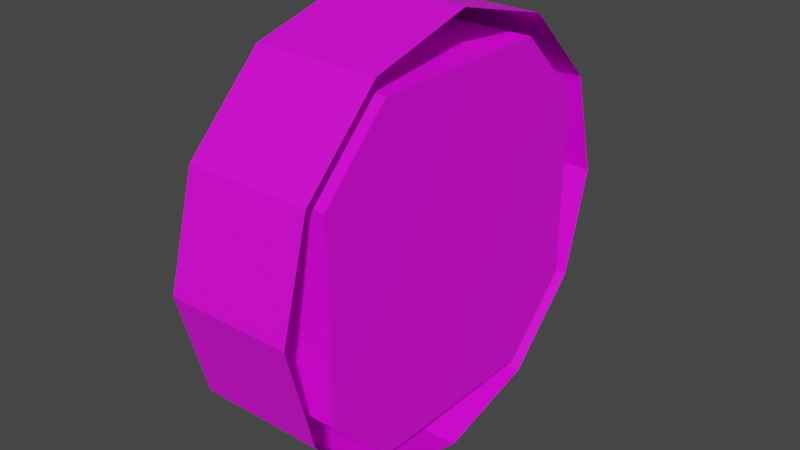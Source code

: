 # Source: Clock.blend  (saved by Blender 3.2.14; exported with 4.5.12 LTS)
import bpy
from mathutils import Matrix  # noqa: F401  (used for matrix-valued properties, if any)

bpy.ops.wm.read_factory_settings(use_empty=True)
scene = bpy.context.scene
scene.name = 'Scene'

# ---- collections
col_collection = bpy.data.collections.new('Collection'); scene.collection.children.link(col_collection)

# ---- images (referenced by path relative to the original .blend; pixels are not part of the script)
import os
ASSET_DIR = os.environ.get("B2B_ASSET_DIR", "")  # directory of the original .blend (textures are referenced by path, not embedded)
HERE = os.path.dirname(os.path.abspath(__file__))  # packed textures are extracted next to this script under _unpacked/

def load_image(name, relpath, width, height, colorspace="sRGB"):
    """Load a texture the original file referenced (path relative to the .blend, or extracted next to this script)."""
    p = next((c for c in (os.path.join(HERE, relpath), os.path.join(ASSET_DIR, relpath)) if relpath and os.path.exists(c)), "")
    if p:
        img = bpy.data.images.load(p, check_existing=True)
        img.name = name
    else:  # same state as the original file: an image datablock whose file is absent (Cycles renders it pink)
        img = bpy.data.images.new(name, width, height)
        img.source = "FILE"
        img.filepath = "//" + (relpath or name)
    img.colorspace_settings.name = colorspace
    return img
img_metal_png = load_image('metal.png', 'metal.png', 1024, 1024, 'sRGB')
img_metal_n_png = load_image('metal_n.png', 'metal_n.png', 1024, 1024, 'Non-Color')
img_clock_png = load_image('Clock.png', 'Clock.png', 1024, 1024, 'sRGB')
img_white_toilet_jpg = load_image('white_toilet.jpg', 'white_toilet.jpg', 1024, 1024, 'sRGB')
img_white_toilet_n_jpg = load_image('white_toilet_n.jpg', 'white_toilet_n.jpg', 1024, 1024, 'Non-Color')

# ---- materials (node trees are filled in below, after node groups)
mat_metal = bpy.data.materials.new('Metal')
mat_metal.use_transparent_shadow = False
mat_clock = bpy.data.materials.new('Clock')
mat_clock.use_backface_culling = True
mat_clock.use_transparent_shadow = False
mat_toilet = bpy.data.materials.new('Toilet')
mat_toilet.use_backface_culling = True
mat_toilet.use_transparent_shadow = False

# ---- material node trees
mat_metal.use_nodes = True; mat_metal.node_tree.nodes.clear()
_N = mat_metal.node_tree.nodes; _L = mat_metal.node_tree.links
n0 = _N.new('ShaderNodeOutputMaterial'); n0.name = 'Material Output'; n0.location = (300, 300)
n1 = _N.new('ShaderNodeTexImage'); n1.name = 'Image Texture'; n1.location = (-280, 260)
n1.image = img_metal_png
n2 = _N.new('ShaderNodeBsdfPrincipled'); n2.name = 'Principled BSDF'; n2.location = (10, 300)
n2.distribution = 'GGX'
n2.subsurface_method = 'RANDOM_WALK_SKIN'
n2.inputs[3].default_value = 1.45
n2.inputs[27].default_value = (0.0, 0.0, 0.0, 1.0)
n2.inputs[28].default_value = 1.0
n3 = _N.new('ShaderNodeBump'); n3.name = 'Bump'; n3.location = (-178, -190)
n3.inputs[1].default_value = 1.0
n3.inputs[2].default_value = 1.0
n4 = _N.new('ShaderNodeTexImage'); n4.name = 'Image Texture.001'; n4.location = (-433, -226)
n4.image = img_metal_n_png
_L.new(n2.outputs[0], n0.inputs[0])
_L.new(n1.outputs[0], n2.inputs[0])
_L.new(n3.outputs[0], n2.inputs[5])
_L.new(n4.outputs[0], n3.inputs[4])
n0.is_active_output = True
mat_clock.use_nodes = True; mat_clock.node_tree.nodes.clear()
_N = mat_clock.node_tree.nodes; _L = mat_clock.node_tree.links
n0 = _N.new('ShaderNodeBsdfPrincipled'); n0.name = 'Principled BSDF'; n0.location = (10, 300)
n0.distribution = 'GGX'
n0.subsurface_method = 'RANDOM_WALK_SKIN'
n0.inputs[3].default_value = 1.45
n0.inputs[27].default_value = (0.0, 0.0, 0.0, 1.0)
n0.inputs[28].default_value = 1.0
n1 = _N.new('ShaderNodeOutputMaterial'); n1.name = 'Material Output'; n1.location = (300, 300)
n2 = _N.new('ShaderNodeTexImage'); n2.name = 'Image Texture'; n2.location = (-280, 270)
n2.image = img_clock_png
_L.new(n0.outputs[0], n1.inputs[0])
_L.new(n2.outputs[0], n0.inputs[0])
_L.new(n2.outputs[1], n0.inputs[4])
n1.is_active_output = True
mat_toilet.use_nodes = True; mat_toilet.node_tree.nodes.clear()
_N = mat_toilet.node_tree.nodes; _L = mat_toilet.node_tree.links
n0 = _N.new('ShaderNodeBsdfPrincipled'); n0.name = 'Principled BSDF'; n0.location = (10, 300)
n0.distribution = 'GGX'
n0.subsurface_method = 'RANDOM_WALK_SKIN'
n0.inputs[3].default_value = 1.45
n0.inputs[13].default_value = 1.0
n0.inputs[27].default_value = (0.0, 0.0, 0.0, 1.0)
n0.inputs[28].default_value = 1.0
n1 = _N.new('ShaderNodeOutputMaterial'); n1.name = 'Material Output'; n1.location = (300, 300)
n2 = _N.new('ShaderNodeTexImage'); n2.name = 'Image Texture'; n2.location = (-280, 270)
n2.image = img_white_toilet_jpg
n3 = _N.new('ShaderNodeBump'); n3.name = 'Bump'; n3.location = (-150, -197)
n3.inputs[1].default_value = 1.0
n3.inputs[2].default_value = 1.0
n4 = _N.new('ShaderNodeTexImage'); n4.name = 'Image Texture.001'; n4.location = (-607, -239)
n4.image = img_white_toilet_n_jpg
_L.new(n0.outputs[0], n1.inputs[0])
_L.new(n2.outputs[0], n0.inputs[0])
_L.new(n3.outputs[0], n0.inputs[5])
_L.new(n4.outputs[0], n3.inputs[4])
n1.is_active_output = True

# ---- world
world_world = bpy.data.worlds.new('World'); scene.world = world_world
world_world.use_nodes = True; world_world.node_tree.nodes.clear()
_N = world_world.node_tree.nodes; _L = world_world.node_tree.links
n0 = _N.new('ShaderNodeOutputWorld'); n0.name = 'World Output'; n0.location = (300, 300)
n1 = _N.new('ShaderNodeBackground'); n1.name = 'Background'; n1.location = (10, 300)
n1.inputs[0].default_value = (0.05088, 0.05088, 0.05088, 1.0)
_L.new(n1.outputs[0], n0.inputs[0])
n0.is_active_output = True
world_world.color = (0.05088, 0.05088, 0.05088)
world_world.use_sun_shadow = False
world_world.sun_shadow_jitter_overblur = 0.0

# ---- meshes
me_cube_005 = bpy.data.meshes.new('Cube.005')
me_cube_005.from_pydata([(-1.0, -1.0, 7.629e-06), (-0.4622, -0.4622, 15.02), (-1.0, 1.0, 7.629e-06), (-0.4622, 0.4622, 15.02), (0.3403, -1.0, 7.629e-06), (0.4622, -0.4622, 15.02), (0.3403, 1.0, 7.629e-06), (0.4622, 0.4622, 15.02)], [], [(0, 1, 3, 2), (2, 3, 7, 6), (6, 7, 5, 4), (4, 5, 1, 0), (2, 6, 4, 0), (7, 3, 1, 5)])
_uv = me_cube_005.uv_layers.new(name='UVMap')
_uv.uv.foreach_set('vector', [0.375, 0.0, 0.625, 0.0, 0.625, 0.25, 0.375, 0.25, 0.375, 0.25, 0.625, 0.25, 0.625, 0.5, 0.375, 0.5, 0.375, 0.5, 0.625, 0.5, 0.625, 0.75, 0.375, 0.75, 0.375, 0.75, 0.625, 0.75, 0.625, 1.0, 0.375, 1.0, 0.125, 0.5, 0.375, 0.5, 0.375, 0.75, 0.125, 0.75, 0.625, 0.5, 0.875, 0.5, 0.875, 0.75, 0.625, 0.75])
me_cube_005.materials.append(mat_metal)
me_cube_005.update()
me_cube_006 = bpy.data.meshes.new('Cube.006')
me_cube_006.from_pydata([(-1.0, -1.0, 7.629e-06), (-0.4622, -0.4622, 7.054), (-1.0, 1.0, 7.629e-06), (-0.4622, 0.4622, 7.054), (0.3403, -1.0, 7.629e-06), (0.4622, -0.4622, 7.054), (0.3403, 1.0, 7.629e-06), (0.4622, 0.4622, 7.054)], [], [(0, 1, 3, 2), (2, 3, 7, 6), (6, 7, 5, 4), (4, 5, 1, 0), (2, 6, 4, 0), (7, 3, 1, 5)])
_uv = me_cube_006.uv_layers.new(name='UVMap')
_uv.uv.foreach_set('vector', [0.375, 0.0, 0.625, 0.0, 0.625, 0.25, 0.375, 0.25, 0.375, 0.25, 0.625, 0.25, 0.625, 0.5, 0.375, 0.5, 0.375, 0.5, 0.625, 0.5, 0.625, 0.75, 0.375, 0.75, 0.375, 0.75, 0.625, 0.75, 0.625, 1.0, 0.375, 1.0, 0.125, 0.5, 0.375, 0.5, 0.375, 0.75, 0.125, 0.75, 0.625, 0.5, 0.875, 0.5, 0.875, 0.75, 0.625, 0.75])
me_cube_006.materials.append(mat_metal)
me_cube_006.update()
me_circle_001 = bpy.data.meshes.new('Circle.001')
me_circle_001.from_pydata([(-0.1771, 0.3067, 0.01605), (2.001e-09, 0.3542, 0.01605), (-0.3067, 0.1771, 0.01605), (-0.3542, -1.548e-08, 0.01605), (-0.3067, -0.1771, 0.01605), (-0.1771, -0.3067, 0.01605), (3.296e-08, -0.3542, 0.01605), (0.1771, -0.3067, 0.01605), (0.3067, -0.1771, 0.01605), (0.3542, 4.223e-09, 0.01605), (0.3067, 0.1771, 0.01605), (0.1771, 0.3067, 0.01605), (-0.1594, 0.2761, 0.01605), (1.8e-09, 0.2761, 0.01605), (-0.2761, 0.1594, 0.01605), (-0.2761, -1.989e-08, 0.01605), (-0.2761, -0.1594, 0.01605), (-0.1594, -0.2761, 0.01605), (2.967e-08, -0.2722, 0.01605), (0.1594, -0.2761, 0.01605), (0.2761, -0.1594, 0.01605), (0.2761, -2.159e-09, 0.01605), (0.2761, 0.1594, 0.01605), (0.1594, 0.2761, 0.01605), (-0.1771, 0.3067, 0.1975), (-3.394e-09, 0.3542, 0.1975), (-0.3067, 0.1771, 0.1975), (-0.3542, -1.548e-08, 0.1975), (-0.3067, -0.1771, 0.1975), (-0.1771, -0.3067, 0.1975), (2.757e-08, -0.3542, 0.1975), (0.1771, -0.3067, 0.1975), (0.3067, -0.1771, 0.1975), (0.3542, 4.224e-09, 0.1975), (0.3067, 0.1771, 0.1975), (0.1771, 0.3067, 0.1975), (-0.1594, 0.2761, 0.1975), (-3.594e-09, 0.2761, 0.1975), (-0.2761, 0.1594, 0.1975), (-0.2761, -1.989e-08, 0.1975), (-0.2761, -0.1594, 0.1975), (-0.1594, -0.2761, 0.1975), (2.427e-08, -0.2722, 0.1975), (0.1594, -0.2761, 0.1975), (0.2761, -0.1594, 0.1975), (0.2761, -2.159e-09, 0.1975), (0.2761, 0.1594, 0.1975), (0.1594, 0.2761, 0.1975), (-0.1594, 0.2761, 0.1826), (-4.721e-09, 0.2761, 0.1826), (-0.2761, 0.1594, 0.1826), (-0.2761, -1.989e-08, 0.1826), (-0.2761, -0.1594, 0.1826), (-0.1594, -0.2761, 0.1826), (2.315e-08, -0.2722, 0.1826), (0.1594, -0.2761, 0.1826), (0.2761, -0.1594, 0.1826), (0.2761, -2.159e-09, 0.1826), (0.2761, 0.1594, 0.1826), (0.1594, 0.2761, 0.1826)], [], [(12, 13, 37, 36), (20, 19, 43, 44), (4, 5, 29, 28), (11, 1, 25, 35), (19, 18, 42, 43), (3, 4, 28, 27), (10, 11, 35, 34), (18, 17, 41, 42), (2, 3, 27, 26), (9, 10, 34, 33), (17, 16, 40, 41), (0, 2, 26, 24), (5, 6, 30, 29), (21, 20, 44, 45), (14, 12, 36, 38), (6, 7, 31, 30), (22, 21, 45, 46), (15, 14, 38, 39), (7, 8, 32, 31), (23, 22, 46, 47), (1, 0, 24, 25), (16, 15, 39, 40), (8, 9, 33, 32), (13, 23, 47, 37), (38, 36, 37, 47, 46, 45, 44, 43, 42, 41, 40, 39), (50, 48, 49, 59, 58, 57, 56, 55, 54, 53, 52, 51), (1, 13, 12, 0), (11, 23, 13, 1), (10, 22, 23, 11), (9, 21, 22, 10), (8, 20, 21, 9), (7, 19, 20, 8), (6, 18, 19, 7), (5, 17, 18, 6), (4, 16, 17, 5), (3, 15, 16, 4), (2, 14, 15, 3), (0, 12, 14, 2)])
_uv = me_circle_001.uv_layers.new(name='UVMap')
_uv.uv.foreach_set('vector', [0.9653, 0.5499, 0.9653, 0.5033, 0.9653, 0.5033, 0.9653, 0.5499, 0.9653, 0.4136, 0.9653, 0.4501, 0.9653, 0.4501, 0.9653, 0.4136, 0.9653, 0.596, 0.9653, 0.5555, 0.9653, 0.5555, 0.9653, 0.596, 0.9653, 0.4445, 0.9653, 0.5, 0.9653, 0.5, 0.9653, 0.4445, 0.9653, 0.4501, 0.9653, 0.4964, 0.9653, 0.4964, 0.9653, 0.4501, 0.9653, 0.6109, 0.9653, 0.596, 0.9653, 0.596, 0.9653, 0.6109, 0.9653, 0.404, 0.9653, 0.4445, 0.9653, 0.4445, 0.9653, 0.404, 0.9653, 0.5036, 0.9653, 0.5499, 0.9653, 0.5499, 0.9653, 0.5036, 0.9653, 0.596, 0.9653, 0.6109, 0.9653, 0.6109, 0.9653, 0.596, 0.9653, 0.3891, 0.9653, 0.404, 0.9653, 0.404, 0.9653, 0.3891, 0.9653, 0.5499, 0.9653, 0.5864, 0.9653, 0.5864, 0.9653, 0.5499, 0.9653, 0.5555, 0.9653, 0.596, 0.9653, 0.596, 0.9653, 0.5555, 0.9653, 0.5555, 0.9653, 0.5, 0.9653, 0.5, 0.9653, 0.5555, 0.9653, 0.4011, 0.9653, 0.4136, 0.9653, 0.4136, 0.9653, 0.4011, 0.9653, 0.5864, 0.9653, 0.5499, 0.9653, 0.5499, 0.9653, 0.5864, 0.9653, 0.5, 0.9653, 0.4445, 0.9653, 0.4445, 0.9653, 0.5, 0.9653, 0.4136, 0.9653, 0.4011, 0.9653, 0.4011, 0.9653, 0.4136, 0.9653, 0.5989, 0.9653, 0.5864, 0.9653, 0.5864, 0.9653, 0.5989, 0.9653, 0.4445, 0.9653, 0.404, 0.9653, 0.404, 0.9653, 0.4445, 0.9653, 0.4501, 0.9653, 0.4136, 0.9653, 0.4136, 0.9653, 0.4501, 0.9653, 0.5, 0.9653, 0.5555, 0.9653, 0.5555, 0.9653, 0.5, 0.9653, 0.5864, 0.9653, 0.5989, 0.9653, 0.5989, 0.9653, 0.5864, 0.9653, 0.404, 0.9653, 0.3891, 0.9653, 0.3891, 0.9653, 0.404, 0.9653, 0.4967, 0.9653, 0.4501, 0.9653, 0.4501, 0.9653, 0.4967, 0.9583, 0.5796, 0.9583, 0.6383, 0.9583, 0.6383, 0.9583, 0.6383, 0.9583, 0.5796, 0.9583, 0.4994, 0.9583, 0.4192, 0.9583, 0.3605, 0.9583, 0.3625, 0.9583, 0.3605, 0.9583, 0.4192, 0.9583, 0.4994, 0.9583, 0.5796, 0.9583, 0.6383, 0.9583, 0.6383, 0.9583, 0.6383, 0.9583, 0.5796, 0.9583, 0.4994, 0.9583, 0.4192, 0.9583, 0.3605, 0.9583, 0.3625, 0.9583, 0.3605, 0.9583, 0.4192, 0.9583, 0.4994, 0.9653, 0.5, 0.9653, 0.5033, 0.9653, 0.5499, 0.9653, 0.5555, 0.9653, 0.4445, 0.9653, 0.4501, 0.9653, 0.4967, 0.9653, 0.5, 0.9653, 0.404, 0.9653, 0.4136, 0.9653, 0.4501, 0.9653, 0.4445, 0.9653, 0.3891, 0.9653, 0.4011, 0.9653, 0.4136, 0.9653, 0.404, 0.9653, 0.404, 0.9653, 0.4136, 0.9653, 0.4011, 0.9653, 0.3891, 0.9653, 0.4445, 0.9653, 0.4501, 0.9653, 0.4136, 0.9653, 0.404, 0.9653, 0.5, 0.9653, 0.4964, 0.9653, 0.4501, 0.9653, 0.4445, 0.9653, 0.5555, 0.9653, 0.5499, 0.9653, 0.5036, 0.9653, 0.5, 0.9653, 0.596, 0.9653, 0.5864, 0.9653, 0.5499, 0.9653, 0.5555, 0.9653, 0.6109, 0.9653, 0.5989, 0.9653, 0.5864, 0.9653, 0.596, 0.9653, 0.596, 0.9653, 0.5864, 0.9653, 0.5989, 0.9653, 0.6109, 0.9653, 0.5555, 0.9653, 0.5499, 0.9653, 0.5864, 0.9653, 0.596])
me_circle_001.materials.append(mat_clock)
me_circle_001.materials.append(mat_toilet)
me_circle_001.update()
me_circle_002 = bpy.data.meshes.new('Circle.002')
me_circle_002.from_pydata([(-0.5136, 0.2761, -0.01605), (-0.3542, 0.3188, -0.01605), (-0.6302, 0.1594, -0.01605), (-0.6729, -1.989e-08, -0.01605), (-0.6302, -0.1594, -0.01605), (-0.5136, -0.2761, -0.01605), (-0.3542, -0.3188, -0.01605), (-0.1948, -0.2761, -0.01605), (-0.07812, -0.1594, -0.01605), (-0.03542, -2.159e-09, -0.01605), (-0.07812, 0.1594, -0.01605), (-0.1948, 0.2761, -0.01605), (-0.5313, 0.3067, -0.0265), (-0.3542, 0.3542, -0.0265), (-0.6609, 0.1771, -0.0265), (-0.7084, -1.548e-08, -0.0265), (-0.6609, -0.1771, -0.0265), (-0.5313, -0.3067, -0.0265), (-0.3542, -0.3542, -0.0265), (-0.1771, -0.3067, -0.0265), (-0.04745, -0.1771, -0.0265), (0.0, 4.223e-09, -0.0265), (-0.04745, 0.1771, -0.0265), (-0.1771, 0.3067, -0.0265), (-0.5136, 0.2761, -0.0265), (-0.3542, 0.3188, -0.0265), (-0.6302, 0.1594, -0.0265), (-0.6729, -1.989e-08, -0.0265), (-0.6302, -0.1594, -0.0265), (-0.5136, -0.2761, -0.0265), (-0.3542, -0.3188, -0.0265), (-0.1948, -0.2761, -0.0265), (-0.07812, -0.1594, -0.0265), (-0.03542, -2.159e-09, -0.0265), (-0.07812, 0.1594, -0.0265), (-0.1948, 0.2761, -0.0265), (-0.5313, 0.3067, 8.941e-08), (-0.3542, 0.3542, 8.941e-08), (-0.6609, 0.1771, 8.941e-08), (-0.7084, -1.548e-08, 8.941e-08), (-0.6609, -0.1771, 8.941e-08), (-0.5313, -0.3067, 8.941e-08), (-0.3542, -0.3542, 8.941e-08), (-0.1771, -0.3067, 8.941e-08), (-0.04745, -0.1771, 8.941e-08), (0.0, 4.223e-09, 8.941e-08), (-0.04745, 0.1771, 8.941e-08), (-0.1771, 0.3067, 8.941e-08), (-0.5136, 0.2761, -0.007005), (-0.3542, 0.3188, -0.007005), (-0.6302, 0.1594, -0.007005), (-0.6729, -1.989e-08, -0.007005), (-0.6302, -0.1594, -0.007005), (-0.5136, -0.2761, -0.007005), (-0.3542, -0.3188, -0.007005), (-0.1948, -0.2761, -0.007005), (-0.07812, -0.1594, -0.007005), (-0.03542, -2.159e-09, -0.007005), (-0.07812, 0.1594, -0.007005), (-0.1948, 0.2761, -0.007005), (-0.5136, 0.2761, -0.01605), (-0.3542, 0.3188, -0.01605), (-0.6302, 0.1594, -0.01605), (-0.6729, -1.989e-08, -0.01605), (-0.6302, -0.1594, -0.01605), (-0.5136, -0.2761, -0.01605), (-0.3542, -0.3188, -0.01605), (-0.1948, -0.2761, -0.01605), (-0.07812, -0.1594, -0.01605), (-0.03542, -2.159e-09, -0.01605), (-0.07812, 0.1594, -0.01605), (-0.1948, 0.2761, -0.01605), (-0.5313, 0.3067, -1.192e-07), (-0.3542, 0.3542, -1.192e-07), (-0.6609, 0.1771, -1.192e-07), (-0.7084, -1.548e-08, -1.192e-07), (-0.6609, -0.1771, -1.192e-07), (-0.5313, -0.3067, -1.192e-07), (-0.3542, -0.3542, -1.192e-07), (-0.1771, -0.3067, -1.192e-07), (-0.04745, -0.1771, -1.192e-07), (0.0, 4.223e-09, -1.192e-07), (-0.04745, 0.1771, -1.192e-07), (-0.1771, 0.3067, -1.192e-07)], [], [(0, 1, 11, 10, 9, 8, 7, 6, 5, 4, 3, 2), (16, 15, 27, 28), (23, 22, 34, 35), (12, 13, 25, 24), (20, 19, 31, 32), (17, 16, 28, 29), (13, 23, 35, 25), (14, 12, 24, 26), (21, 20, 32, 33), (18, 17, 29, 30), (15, 14, 26, 27), (22, 21, 33, 34), (19, 18, 30, 31), (19, 20, 44, 43), (16, 17, 41, 40), (23, 13, 37, 47), (12, 14, 38, 36), (20, 21, 45, 44), (17, 18, 42, 41), (14, 15, 39, 38), (21, 22, 46, 45), (18, 19, 43, 42), (15, 16, 40, 39), (22, 23, 47, 46), (13, 12, 36, 37), (9, 10, 34, 33), (8, 9, 33, 32), (7, 8, 32, 31), (6, 7, 31, 30), (5, 6, 30, 29), (4, 5, 29, 28), (3, 4, 28, 27), (2, 3, 27, 26), (0, 2, 26, 24), (1, 0, 24, 25), (11, 1, 25, 35), (10, 11, 35, 34), (48, 49, 59, 58, 57, 56, 55, 54, 53, 52, 51, 50), (52, 64, 63, 51), (59, 71, 70, 58), (48, 60, 61, 49), (56, 68, 67, 55), (53, 65, 64, 52), (49, 61, 71, 59), (50, 62, 60, 48), (57, 69, 68, 56), (54, 66, 65, 53), (51, 63, 62, 50), (58, 70, 69, 57), (55, 67, 66, 54), (72, 74, 75, 76, 77, 78, 79, 80, 81, 82, 83, 73)])
me_circle_002.polygons.foreach_set('material_index', [0, 0, 0, 0, 0, 0, 0, 0, 0, 0, 0, 0, 0, 0, 0, 0, 0, 0, 0, 0, 0, 0, 0, 0, 0, 0, 0, 0, 0, 0, 0, 0, 0, 0, 0, 0, 0, 1, 1, 1, 1, 1, 1, 1, 1, 1, 1, 1, 1, 1, 0])
_uv = me_circle_002.uv_layers.new(name='UVMap')
_uv.uv.foreach_set('vector', [0.1233, 0.7175, 0.06499, 0.5, 0.1233, 0.2825, 0.2825, 0.1233, 0.5, 0.06499, 0.7175, 0.1233, 0.8767, 0.2825, 0.935, 0.5, 0.8767, 0.7175, 0.7175, 0.8767, 0.5, 0.935, 0.2825, 0.8767, 0.75, 0.933, 0.5, 1.0, 0.5, 0.9609, 0.7305, 0.8992, 0.06699, 0.25, 0.25, 0.06699, 0.2695, 0.1008, 0.1008, 0.2695, 0.06699, 0.75, 0.0, 0.5, 0.03909, 0.5, 0.1008, 0.7305, 0.75, 0.06699, 0.933, 0.25, 0.8992, 0.2695, 0.7305, 0.1008, 0.933, 0.75, 0.75, 0.933, 0.7305, 0.8992, 0.8992, 0.7305, 0.0, 0.5, 0.06699, 0.25, 0.1008, 0.2695, 0.03909, 0.5, 0.25, 0.933, 0.06699, 0.75, 0.1008, 0.7305, 0.2695, 0.8992, 0.5, 0.0, 0.75, 0.06699, 0.7305, 0.1008, 0.5, 0.03909, 1.0, 0.5, 0.933, 0.75, 0.8992, 0.7305, 0.9609, 0.5, 0.5, 1.0, 0.25, 0.933, 0.2695, 0.8992, 0.5, 0.9609, 0.25, 0.06699, 0.5, 0.0, 0.5, 0.03909, 0.2695, 0.1008, 0.933, 0.25, 1.0, 0.5, 0.9609, 0.5, 0.8992, 0.2695, 0.9653, 0.4451, 0.9653, 0.4049, 0.9653, 0.4049, 0.9653, 0.4451, 0.9653, 0.5951, 0.9653, 0.5549, 0.9653, 0.5549, 0.9653, 0.5951, 0.9653, 0.4451, 0.9653, 0.5, 0.9653, 0.5, 0.9653, 0.4451, 0.9653, 0.5549, 0.9653, 0.5951, 0.9653, 0.5951, 0.9653, 0.5549, 0.9653, 0.4049, 0.9653, 0.3902, 0.9653, 0.3902, 0.9653, 0.4049, 0.9653, 0.5549, 0.9653, 0.5, 0.9653, 0.5, 0.9653, 0.5549, 0.9653, 0.5951, 0.9653, 0.6098, 0.9653, 0.6098, 0.9653, 0.5951, 0.9653, 0.3902, 0.9653, 0.4049, 0.9653, 0.4049, 0.9653, 0.3902, 0.9653, 0.5, 0.9653, 0.4451, 0.9653, 0.4451, 0.9653, 0.5, 0.9653, 0.6098, 0.9653, 0.5951, 0.9653, 0.5951, 0.9653, 0.6098, 0.9653, 0.4049, 0.9653, 0.4451, 0.9653, 0.4451, 0.9653, 0.4049, 0.9653, 0.5, 0.9653, 0.5549, 0.9653, 0.5549, 0.9653, 0.5, 0.5, 0.03833, 0.2692, 0.1002, 0.2554, 0.07638, 0.5, 0.01085, 0.7308, 0.1002, 0.5, 0.03833, 0.5, 0.01085, 0.7446, 0.07638, 0.8998, 0.2692, 0.7308, 0.1002, 0.7446, 0.07638, 0.9236, 0.2554, 0.9617, 0.5, 0.8998, 0.2692, 0.9236, 0.2554, 0.9892, 0.5, 0.8998, 0.7308, 0.9617, 0.5, 0.9892, 0.5, 0.9236, 0.7446, 0.7308, 0.8998, 0.8998, 0.7308, 0.9236, 0.7446, 0.7446, 0.9236, 0.5, 0.9617, 0.7308, 0.8998, 0.7446, 0.9236, 0.5, 0.9892, 0.2692, 0.8998, 0.5, 0.9617, 0.5, 0.9892, 0.2554, 0.9236, 0.1002, 0.7308, 0.2692, 0.8998, 0.2554, 0.9236, 0.07638, 0.7446, 0.03833, 0.5, 0.1002, 0.7308, 0.07638, 0.7446, 0.01085, 0.5, 0.1002, 0.2692, 0.03833, 0.5, 0.01085, 0.5, 0.07638, 0.2554, 0.2692, 0.1002, 0.1002, 0.2692, 0.07638, 0.2554, 0.2554, 0.07638, 0.1233, 0.7175, 0.06499, 0.5, 0.1233, 0.2825, 0.2825, 0.1233, 0.5, 0.06499, 0.7175, 0.1233, 0.8767, 0.2825, 0.935, 0.5, 0.8767, 0.7175, 0.7175, 0.8767, 0.5, 0.935, 0.2825, 0.8767, 0.7175, 0.8767, 0.7175, 0.8767, 0.5, 0.935, 0.5, 0.935, 0.1233, 0.2825, 0.1233, 0.2825, 0.2825, 0.1233, 0.2825, 0.1233, 0.1233, 0.7175, 0.1233, 0.7175, 0.06499, 0.5, 0.06499, 0.5, 0.7175, 0.1233, 0.7175, 0.1233, 0.8767, 0.2825, 0.8767, 0.2825, 0.8767, 0.7175, 0.8767, 0.7175, 0.7175, 0.8767, 0.7175, 0.8767, 0.06499, 0.5, 0.06499, 0.5, 0.1233, 0.2825, 0.1233, 0.2825, 0.2825, 0.8767, 0.2825, 0.8767, 0.1233, 0.7175, 0.1233, 0.7175, 0.5, 0.06499, 0.5, 0.06499, 0.7175, 0.1233, 0.7175, 0.1233, 0.935, 0.5, 0.935, 0.5, 0.8767, 0.7175, 0.8767, 0.7175, 0.5, 0.935, 0.5, 0.935, 0.2825, 0.8767, 0.2825, 0.8767, 0.2825, 0.1233, 0.2825, 0.1233, 0.5, 0.06499, 0.5, 0.06499, 0.8767, 0.2825, 0.8767, 0.2825, 0.935, 0.5, 0.935, 0.5, 0.9653, 0.5555, 0.9653, 0.596, 0.9653, 0.6109, 0.9653, 0.596, 0.9653, 0.5555, 0.9653, 0.5, 0.9653, 0.4445, 0.9653, 0.404, 0.9653, 0.3891, 0.9653, 0.404, 0.9653, 0.4445, 0.9653, 0.5])
me_circle_002.materials.append(mat_clock)
me_circle_002.materials.append(mat_toilet)
me_circle_002.update()

# ---- objects
ob_minutehand = bpy.data.objects.new('MinuteHand', me_cube_005)
ob_hourhand = bpy.data.objects.new('HourHand', me_cube_006)
ob_clockback = bpy.data.objects.new('ClockBack', me_circle_001)
ob_clock = bpy.data.objects.new('Clock', me_circle_002)

# ---- transforms, parenting, visibility, modifiers, constraints
ob_minutehand.parent = ob_clock
ob_minutehand.matrix_parent_inverse = Matrix(((7.55e-08, -0.0, -1.0, 1.235), (-0.0, 1.0, -0.0, -3.257), (1.0, 0.0, 7.55e-08, -5.028), (-0.0, -0.0, -0.0, 1.0)))
ob_minutehand.location = (5.017, 3.257, 1.589)
ob_minutehand.scale = (0.01436, 0.01436, 0.01436)
ob_hourhand.parent = ob_clock
ob_hourhand.matrix_parent_inverse = Matrix(((7.55e-08, -0.0, -1.0, 1.235), (-0.0, 1.0, -0.0, -3.257), (1.0, 0.0, 7.55e-08, -5.028), (-0.0, -0.0, -0.0, 1.0)))
ob_hourhand.location = (5.003, 3.257, 1.589)
ob_hourhand.scale = (0.01436, 0.01436, 0.01436)
ob_clockback.location = (0.0, 0.0, 0.0)
ob_clockback.rotation_euler = (-0.0, 1.571, 0.0)
ob_clock.parent = ob_clockback
ob_clock.matrix_parent_inverse = Matrix(((7.55e-08, -0.0, -1.0, 1.589), (-0.0, 1.0, -0.0, -3.257), (1.0, 0.0, 7.55e-08, -5.012), (-0.0, -0.0, -0.0, 1.0)))
ob_clock.location = (5.028, 3.257, 1.235)
ob_clock.rotation_euler = (-0.0, 1.571, 0.0)

# ---- collection membership
col_collection.objects.link(ob_minutehand)
col_collection.objects.link(ob_hourhand)
col_collection.objects.link(ob_clockback)
col_collection.objects.link(ob_clock)

# ---- scene / render settings (as saved in the file)
scene.frame_start = 1; scene.frame_end = 250; scene.frame_set(1)
scene.render.engine = 'BLENDER_EEVEE_NEXT'
scene.cycles.sampling_pattern = 'TABULATED_SOBOL'
scene.cycles.use_light_tree = False
scene.view_settings.view_transform = 'Filmic'
bpy.context.view_layer.update()

# ---- added for rendering (the .blend has no active camera and no usable light): camera, sun
cam_auto = bpy.data.cameras.new('AutoCamera')
cam_auto.lens = 50.0
cam_auto.sensor_width = 36.0
cam_auto.clip_end = 1000.0
ob_auto_camera = bpy.data.objects.new('AutoCamera', cam_auto)
scene.collection.objects.link(ob_auto_camera)
ob_auto_camera.location = (1.03616, -1.13895, 0.759302)
ob_auto_camera.rotation_euler = (1.09748, -7.21219e-08, 0.694738)
scene.camera = ob_auto_camera
light_auto_sun = bpy.data.lights.new('AutoSun', 'SUN')
light_auto_sun.energy = 3.0
light_auto_sun.angle = 0.0523599
ob_auto_sun = bpy.data.objects.new('AutoSun', light_auto_sun)
scene.collection.objects.link(ob_auto_sun)
ob_auto_sun.rotation_euler = (0.872665, 0.174533, 0.523599)
bpy.context.view_layer.update()
